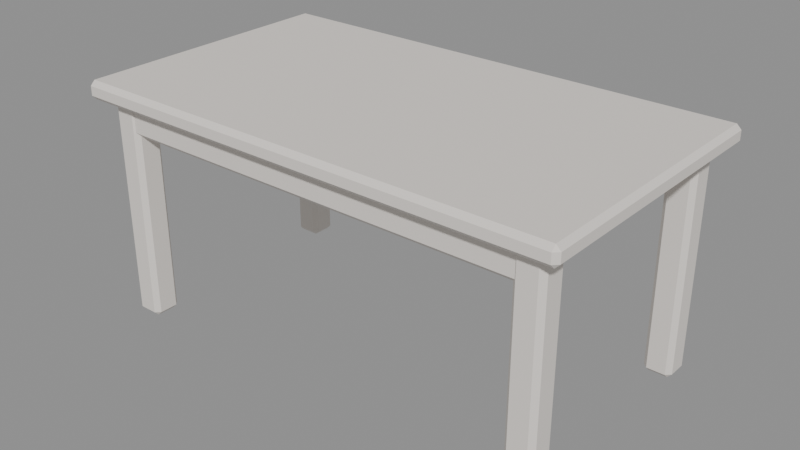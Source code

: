# Source: MOV_Mesa_Jantar_v01.blend  (saved by Blender 4.2.66; exported with 4.5.12 LTS)
import bpy
from mathutils import Matrix  # noqa: F401  (used for matrix-valued properties, if any)

bpy.ops.wm.read_factory_settings(use_empty=True)
scene = bpy.context.scene
scene.name = 'Scene'

# ---- materials (node trees are filled in below, after node groups)
mat_polyroom_pbr = bpy.data.materials.new('Polyroom_PBR')

# ---- material node trees
mat_polyroom_pbr.use_nodes = True; mat_polyroom_pbr.node_tree.nodes.clear()
_N = mat_polyroom_pbr.node_tree.nodes; _L = mat_polyroom_pbr.node_tree.links
n0 = _N.new('ShaderNodeBsdfPrincipled'); n0.name = 'Principled BSDF'; n0.location = (10, 300)
n0.inputs[2].default_value = 0.8
n1 = _N.new('ShaderNodeOutputMaterial'); n1.name = 'Material Output'; n1.location = (300, 300)
n2 = _N.new('ShaderNodeAttribute'); n2.name = 'Attribute'; n2.location = (0, 0)
n2.attribute_name = 'Color'
_L.new(n0.outputs[0], n1.inputs[0])
_L.new(n2.outputs[0], n0.inputs[0])
n1.is_active_output = True

# ---- meshes
me_mov_mesa_jantar_v01 = bpy.data.meshes.new('MOV_Mesa_Jantar_v01')
me_mov_mesa_jantar_v01.from_pydata([(-0.785, -0.435, 0.71), (-0.785, -0.45, 0.725), (-0.8, -0.435, 0.725), (-0.785, -0.45, 0.755), (-0.785, -0.435, 0.77), (-0.8, -0.435, 0.755), (-0.785, 0.435, 0.71), (-0.8, 0.435, 0.725), (-0.785, 0.45, 0.725), (-0.785, 0.435, 0.77), (-0.785, 0.45, 0.755), (-0.8, 0.435, 0.755), (0.785, -0.435, 0.71), (0.8, -0.435, 0.725), (0.785, -0.45, 0.725), (0.785, -0.435, 0.77), (0.785, -0.45, 0.755), (0.8, -0.435, 0.755), (0.785, 0.435, 0.71), (0.785, 0.45, 0.725), (0.8, 0.435, 0.725), (0.785, 0.435, 0.77), (0.8, 0.435, 0.755), (0.785, 0.45, 0.755), (-0.685, -0.385, 0.61), (-0.685, -0.4, 0.625), (-0.7, -0.385, 0.625), (-0.685, -0.4, 0.695), (-0.685, -0.385, 0.71), (-0.7, -0.385, 0.695), (-0.685, -0.335, 0.61), (-0.7, -0.335, 0.625), (-0.685, -0.32, 0.625), (-0.685, -0.335, 0.71), (-0.685, -0.32, 0.695), (-0.7, -0.335, 0.695), (0.685, -0.385, 0.61), (0.7, -0.385, 0.625), (0.685, -0.4, 0.625), (0.685, -0.385, 0.71), (0.685, -0.4, 0.695), (0.7, -0.385, 0.695), (0.685, -0.335, 0.61), (0.685, -0.32, 0.625), (0.7, -0.335, 0.625), (0.685, -0.335, 0.71), (0.7, -0.335, 0.695), (0.685, -0.32, 0.695), (-0.685, 0.335, 0.61), (-0.685, 0.32, 0.625), (-0.7, 0.335, 0.625), (-0.685, 0.32, 0.695), (-0.685, 0.335, 0.71), (-0.7, 0.335, 0.695), (-0.685, 0.385, 0.61), (-0.7, 0.385, 0.625), (-0.685, 0.4, 0.625), (-0.685, 0.385, 0.71), (-0.685, 0.4, 0.695), (-0.7, 0.385, 0.695), (0.685, 0.335, 0.61), (0.7, 0.335, 0.625), (0.685, 0.32, 0.625), (0.685, 0.335, 0.71), (0.685, 0.32, 0.695), (0.7, 0.335, 0.695), (0.685, 0.385, 0.61), (0.685, 0.4, 0.625), (0.7, 0.385, 0.625), (0.685, 0.385, 0.71), (0.7, 0.385, 0.695), (0.685, 0.4, 0.695), (-0.73, -0.39, 0.0), (-0.73, -0.405, 0.015), (-0.745, -0.39, 0.015), (-0.73, -0.405, 0.695), (-0.73, -0.39, 0.71), (-0.745, -0.39, 0.695), (-0.73, -0.33, 0.0), (-0.745, -0.33, 0.015), (-0.73, -0.315, 0.015), (-0.73, -0.33, 0.71), (-0.73, -0.315, 0.695), (-0.745, -0.33, 0.695), (-0.67, -0.39, 0.0), (-0.655, -0.39, 0.015), (-0.67, -0.405, 0.015), (-0.67, -0.39, 0.71), (-0.67, -0.405, 0.695), (-0.655, -0.39, 0.695), (-0.67, -0.33, 0.0), (-0.67, -0.315, 0.015), (-0.655, -0.33, 0.015), (-0.67, -0.33, 0.71), (-0.655, -0.33, 0.695), (-0.67, -0.315, 0.695), (-0.73, 0.33, 0.0), (-0.73, 0.315, 0.015), (-0.745, 0.33, 0.015), (-0.73, 0.315, 0.695), (-0.73, 0.33, 0.71), (-0.745, 0.33, 0.695), (-0.73, 0.39, 0.0), (-0.745, 0.39, 0.015), (-0.73, 0.405, 0.015), (-0.73, 0.39, 0.71), (-0.73, 0.405, 0.695), (-0.745, 0.39, 0.695), (-0.67, 0.33, 0.0), (-0.655, 0.33, 0.015), (-0.67, 0.315, 0.015), (-0.67, 0.33, 0.71), (-0.67, 0.315, 0.695), (-0.655, 0.33, 0.695), (-0.67, 0.39, 0.0), (-0.67, 0.405, 0.015), (-0.655, 0.39, 0.015), (-0.67, 0.39, 0.71), (-0.655, 0.39, 0.695), (-0.67, 0.405, 0.695), (0.67, -0.39, 0.0), (0.67, -0.405, 0.015), (0.655, -0.39, 0.015), (0.67, -0.405, 0.695), (0.67, -0.39, 0.71), (0.655, -0.39, 0.695), (0.67, -0.33, 0.0), (0.655, -0.33, 0.015), (0.67, -0.315, 0.015), (0.67, -0.33, 0.71), (0.67, -0.315, 0.695), (0.655, -0.33, 0.695), (0.73, -0.39, 0.0), (0.745, -0.39, 0.015), (0.73, -0.405, 0.015), (0.73, -0.39, 0.71), (0.73, -0.405, 0.695), (0.745, -0.39, 0.695), (0.73, -0.33, 0.0), (0.73, -0.315, 0.015), (0.745, -0.33, 0.015), (0.73, -0.33, 0.71), (0.745, -0.33, 0.695), (0.73, -0.315, 0.695), (0.67, 0.33, 0.0), (0.67, 0.315, 0.015), (0.655, 0.33, 0.015), (0.67, 0.315, 0.695), (0.67, 0.33, 0.71), (0.655, 0.33, 0.695), (0.67, 0.39, 0.0), (0.655, 0.39, 0.015), (0.67, 0.405, 0.015), (0.67, 0.39, 0.71), (0.67, 0.405, 0.695), (0.655, 0.39, 0.695), (0.73, 0.33, 0.0), (0.745, 0.33, 0.015), (0.73, 0.315, 0.015), (0.73, 0.33, 0.71), (0.73, 0.315, 0.695), (0.745, 0.33, 0.695), (0.73, 0.39, 0.0), (0.73, 0.405, 0.015), (0.745, 0.39, 0.015), (0.73, 0.39, 0.71), (0.745, 0.39, 0.695), (0.73, 0.405, 0.695)], [], [(14, 16, 3, 1), (20, 22, 17, 13), (30, 42, 36, 24), (21, 9, 4, 15), (2, 5, 11, 7), (8, 10, 23, 19), (38, 40, 27, 25), (44, 46, 41, 37), (54, 66, 60, 48), (45, 33, 28, 39), (26, 29, 35, 31), (32, 34, 47, 43), (62, 64, 51, 49), (68, 70, 65, 61), (78, 90, 84, 72), (69, 57, 52, 63), (50, 53, 59, 55), (56, 58, 71, 67), (86, 88, 75, 73), (92, 94, 89, 85), (102, 114, 108, 96), (93, 81, 76, 87), (74, 77, 83, 79), (80, 82, 95, 91), (110, 112, 99, 97), (116, 118, 113, 109), (126, 138, 132, 120), (117, 105, 100, 111), (98, 101, 107, 103), (104, 106, 119, 115), (134, 136, 123, 121), (140, 142, 137, 133), (150, 162, 156, 144), (141, 129, 124, 135), (122, 125, 131, 127), (128, 130, 143, 139), (158, 160, 147, 145), (164, 166, 161, 157), (165, 153, 148, 159), (146, 149, 155, 151), (152, 154, 167, 163), (0, 1, 2), (3, 4, 5), (6, 7, 8), (9, 10, 11), (12, 13, 14), (15, 16, 17), (18, 19, 20), (21, 22, 23), (24, 25, 26), (27, 28, 29), (30, 31, 32), (33, 34, 35), (36, 37, 38), (39, 40, 41), (42, 43, 44), (45, 46, 47), (48, 49, 50), (51, 52, 53), (54, 55, 56), (57, 58, 59), (60, 61, 62), (63, 64, 65), (66, 67, 68), (69, 70, 71), (72, 73, 74), (75, 76, 77), (78, 79, 80), (81, 82, 83), (84, 85, 86), (87, 88, 89), (90, 91, 92), (93, 94, 95), (96, 97, 98), (99, 100, 101), (102, 103, 104), (105, 106, 107), (108, 109, 110), (111, 112, 113), (114, 115, 116), (117, 118, 119), (120, 121, 122), (123, 124, 125), (126, 127, 128), (129, 130, 131), (132, 133, 134), (135, 136, 137), (138, 139, 140), (141, 142, 143), (144, 145, 146), (147, 148, 149), (150, 151, 152), (153, 154, 155), (156, 157, 158), (159, 160, 161), (162, 163, 164), (165, 166, 167), (6, 0, 2, 7), (1, 3, 5, 2), (4, 9, 11, 5), (10, 8, 7, 11), (18, 6, 8, 19), (9, 21, 23, 10), (22, 20, 19, 23), (12, 18, 20, 13), (21, 15, 17, 22), (16, 14, 13, 17), (0, 12, 14, 1), (15, 4, 3, 16), (30, 24, 26, 31), (25, 27, 29, 26), (28, 33, 35, 29), (34, 32, 31, 35), (42, 30, 32, 43), (33, 45, 47, 34), (46, 44, 43, 47), (36, 42, 44, 37), (45, 39, 41, 46), (40, 38, 37, 41), (24, 36, 38, 25), (39, 28, 27, 40), (54, 48, 50, 55), (49, 51, 53, 50), (52, 57, 59, 53), (58, 56, 55, 59), (66, 54, 56, 67), (57, 69, 71, 58), (70, 68, 67, 71), (60, 66, 68, 61), (69, 63, 65, 70), (64, 62, 61, 65), (48, 60, 62, 49), (63, 52, 51, 64), (78, 72, 74, 79), (73, 75, 77, 74), (76, 81, 83, 77), (82, 80, 79, 83), (90, 78, 80, 91), (81, 93, 95, 82), (94, 92, 91, 95), (84, 90, 92, 85), (93, 87, 89, 94), (88, 86, 85, 89), (72, 84, 86, 73), (87, 76, 75, 88), (102, 96, 98, 103), (97, 99, 101, 98), (100, 105, 107, 101), (106, 104, 103, 107), (114, 102, 104, 115), (105, 117, 119, 106), (118, 116, 115, 119), (108, 114, 116, 109), (117, 111, 113, 118), (112, 110, 109, 113), (96, 108, 110, 97), (111, 100, 99, 112), (126, 120, 122, 127), (121, 123, 125, 122), (124, 129, 131, 125), (130, 128, 127, 131), (138, 126, 128, 139), (129, 141, 143, 130), (142, 140, 139, 143), (132, 138, 140, 133), (141, 135, 137, 142), (136, 134, 133, 137), (120, 132, 134, 121), (135, 124, 123, 136), (150, 144, 146, 151), (145, 147, 149, 146), (148, 153, 155, 149), (154, 152, 151, 155), (162, 150, 152, 163), (153, 165, 167, 154), (166, 164, 163, 167), (156, 162, 164, 157), (165, 159, 161, 166), (160, 158, 157, 161), (144, 156, 158, 145), (159, 148, 147, 160), (6, 18, 12, 0)])
_uv = me_mov_mesa_jantar_v01.uv_layers.new(name='UVMap')
_uv.uv.foreach_set('vector', [0.004004, 0.7157, 0.004004, 0.7157, 0.004004, 0.01074, 0.004004, 0.01074, 0.4014, 0.7225, 0.4014, 0.7225, 0.01074, 0.7225, 0.01074, 0.7225, 0.8575, 0.01074, 0.8575, 0.6259, 0.835, 0.6259, 0.835, 0.01074, 0.8135, 0.01074, 0.8135, 0.7157, 0.4229, 0.7157, 0.4229, 0.01074, 0.01074, 0.004004, 0.01074, 0.004004, 0.4014, 0.004004, 0.4014, 0.004004, 0.4081, 0.01074, 0.4081, 0.01074, 0.4081, 0.7157, 0.4081, 0.7157, 0.8283, 0.6259, 0.8283, 0.6259, 0.8283, 0.01074, 0.8283, 0.01074, 0.8575, 0.6327, 0.8575, 0.6327, 0.835, 0.6327, 0.835, 0.6327, 0.9453, 0.01074, 0.9453, 0.6259, 0.9229, 0.6259, 0.9229, 0.01074, 0.9014, 0.01074, 0.9014, 0.6259, 0.8789, 0.6259, 0.8789, 0.01074, 0.835, 0.004004, 0.835, 0.004004, 0.8575, 0.004004, 0.8575, 0.004004, 0.8642, 0.01074, 0.8642, 0.01074, 0.8642, 0.6259, 0.8642, 0.6259, 0.9161, 0.6259, 0.9161, 0.6259, 0.9161, 0.01074, 0.9161, 0.01074, 0.9453, 0.6327, 0.9453, 0.6327, 0.9229, 0.6327, 0.9229, 0.6327, 0.03768, 0.7641, 0.01074, 0.7641, 0.01074, 0.7372, 0.03768, 0.7372, 0.9893, 0.01074, 0.9893, 0.6259, 0.9668, 0.6259, 0.9668, 0.01074, 0.9229, 0.004004, 0.9229, 0.004004, 0.9453, 0.004004, 0.9453, 0.004004, 0.9521, 0.01074, 0.9521, 0.01074, 0.9521, 0.6259, 0.9521, 0.6259, 0.01074, 0.7305, 0.01074, 0.7305, 0.03768, 0.7305, 0.03768, 0.7305, 0.004004, 0.7641, 0.004004, 0.7641, 0.004004, 0.7372, 0.004004, 0.7372, 0.1345, 0.7641, 0.1076, 0.7641, 0.1076, 0.7372, 0.1345, 0.7372, 0.0861, 0.7641, 0.05916, 0.7641, 0.05916, 0.7372, 0.0861, 0.7372, 0.04442, 0.7372, 0.04442, 0.7372, 0.04442, 0.7641, 0.04442, 0.7641, 0.03768, 0.7709, 0.03768, 0.7709, 0.01074, 0.7709, 0.01074, 0.7709, 0.1076, 0.7305, 0.1076, 0.7305, 0.1345, 0.7305, 0.1345, 0.7305, 0.1008, 0.7641, 0.1008, 0.7641, 0.1008, 0.7372, 0.1008, 0.7372, 0.2314, 0.7641, 0.2044, 0.7641, 0.2044, 0.7372, 0.2314, 0.7372, 0.1829, 0.7641, 0.156, 0.7641, 0.156, 0.7372, 0.1829, 0.7372, 0.1413, 0.7372, 0.1413, 0.7372, 0.1413, 0.7641, 0.1413, 0.7641, 0.1345, 0.7709, 0.1345, 0.7709, 0.1076, 0.7709, 0.1076, 0.7709, 0.2044, 0.7305, 0.2044, 0.7305, 0.2314, 0.7305, 0.2314, 0.7305, 0.1977, 0.7641, 0.1977, 0.7641, 0.1977, 0.7372, 0.1977, 0.7372, 0.3282, 0.7641, 0.3013, 0.7641, 0.3013, 0.7372, 0.3282, 0.7372, 0.2798, 0.7641, 0.2528, 0.7641, 0.2528, 0.7372, 0.2798, 0.7372, 0.2381, 0.7372, 0.2381, 0.7372, 0.2381, 0.7641, 0.2381, 0.7641, 0.2314, 0.7709, 0.2314, 0.7709, 0.2044, 0.7709, 0.2044, 0.7709, 0.3013, 0.7305, 0.3013, 0.7305, 0.3282, 0.7305, 0.3282, 0.7305, 0.2945, 0.7641, 0.2945, 0.7641, 0.2945, 0.7372, 0.2945, 0.7372, 0.3766, 0.7641, 0.3497, 0.7641, 0.3497, 0.7372, 0.3766, 0.7372, 0.3349, 0.7372, 0.3349, 0.7372, 0.3349, 0.7641, 0.3349, 0.7641, 0.3282, 0.7709, 0.3282, 0.7709, 0.3013, 0.7709, 0.3013, 0.7709, 0.01074, 0.01074, 0.004004, 0.01074, 0.01074, 0.004004, 0.4161, 0.7157, 0.4229, 0.7157, 0.4229, 0.7225, 0.4014, 0.01074, 0.4014, 0.004004, 0.4081, 0.01074, 0.8135, 0.7157, 0.8203, 0.7157, 0.8135, 0.7225, 0.01074, 0.7157, 0.01074, 0.7225, 0.004004, 0.7157, 0.4229, 0.01074, 0.4161, 0.01074, 0.4229, 0.004004, 0.4014, 0.7157, 0.4081, 0.7157, 0.4014, 0.7225, 0.8135, 0.01074, 0.8135, 0.004004, 0.8203, 0.01074, 0.835, 0.01074, 0.8283, 0.01074, 0.835, 0.004004, 0.8283, 0.004004, 0.835, 0.004004, 0.835, 0.004004, 0.8575, 0.01074, 0.8575, 0.004004, 0.8642, 0.01074, 0.8575, 0.004004, 0.8642, 0.004004, 0.8575, 0.004004, 0.835, 0.6259, 0.835, 0.6327, 0.8283, 0.6259, 0.8283, 0.6259, 0.8283, 0.6259, 0.8283, 0.6327, 0.8575, 0.6259, 0.8642, 0.6259, 0.8575, 0.6327, 0.8642, 0.6259, 0.8642, 0.6327, 0.8642, 0.6259, 0.9229, 0.01074, 0.9161, 0.01074, 0.9229, 0.004004, 0.9161, 0.004004, 0.9229, 0.004004, 0.9229, 0.004004, 0.9453, 0.01074, 0.9453, 0.004004, 0.9521, 0.01074, 0.9453, 0.004004, 0.9521, 0.004004, 0.9453, 0.004004, 0.9229, 0.6259, 0.9229, 0.6327, 0.9161, 0.6259, 0.9161, 0.6259, 0.9161, 0.6259, 0.9161, 0.6327, 0.9453, 0.6259, 0.9521, 0.6259, 0.9453, 0.6327, 0.9521, 0.6259, 0.9521, 0.6327, 0.9521, 0.6259, 0.03768, 0.7372, 0.03768, 0.7305, 0.04442, 0.7372, 0.04442, 0.7305, 0.04442, 0.7372, 0.04442, 0.7372, 0.03768, 0.7641, 0.04442, 0.7641, 0.03768, 0.7709, 0.04442, 0.7641, 0.04442, 0.7709, 0.04442, 0.7641, 0.01074, 0.7372, 0.004004, 0.7372, 0.01074, 0.7305, 0.01074, 0.7305, 0.01074, 0.7305, 0.004004, 0.7305, 0.01074, 0.7641, 0.01074, 0.7709, 0.004004, 0.7641, 0.01074, 0.7709, 0.004004, 0.7709, 0.01074, 0.7709, 0.1345, 0.7372, 0.1345, 0.7305, 0.1413, 0.7372, 0.1413, 0.7305, 0.1413, 0.7372, 0.1413, 0.7372, 0.1345, 0.7641, 0.1413, 0.7641, 0.1345, 0.7709, 0.1413, 0.7641, 0.1413, 0.7709, 0.1413, 0.7641, 0.1076, 0.7372, 0.1008, 0.7372, 0.1076, 0.7305, 0.1076, 0.7305, 0.1076, 0.7305, 0.1008, 0.7305, 0.1076, 0.7641, 0.1076, 0.7709, 0.1008, 0.7641, 0.1076, 0.7709, 0.1008, 0.7709, 0.1076, 0.7709, 0.2314, 0.7372, 0.2314, 0.7305, 0.2381, 0.7372, 0.2381, 0.7305, 0.2381, 0.7372, 0.2381, 0.7372, 0.2314, 0.7641, 0.2381, 0.7641, 0.2314, 0.7709, 0.2381, 0.7641, 0.2381, 0.7709, 0.2381, 0.7641, 0.2044, 0.7372, 0.1977, 0.7372, 0.2044, 0.7305, 0.2044, 0.7305, 0.2044, 0.7305, 0.1977, 0.7305, 0.2044, 0.7641, 0.2044, 0.7709, 0.1977, 0.7641, 0.2044, 0.7709, 0.1977, 0.7709, 0.2044, 0.7709, 0.3282, 0.7372, 0.3282, 0.7305, 0.3349, 0.7372, 0.3349, 0.7305, 0.3349, 0.7372, 0.3349, 0.7372, 0.3282, 0.7641, 0.3349, 0.7641, 0.3282, 0.7709, 0.3349, 0.7641, 0.3349, 0.7709, 0.3349, 0.7641, 0.3013, 0.7372, 0.2945, 0.7372, 0.3013, 0.7305, 0.3013, 0.7305, 0.3013, 0.7305, 0.2945, 0.7305, 0.3013, 0.7641, 0.3013, 0.7709, 0.2945, 0.7641, 0.3013, 0.7709, 0.2945, 0.7709, 0.3013, 0.7709, 0.4014, 0.01074, 0.01074, 0.01074, 0.01074, 0.004004, 0.4014, 0.004004, 0.004004, 0.01074, 0.004004, 0.01074, 0.01074, 0.004004, 0.01074, 0.004004, 0.4229, 0.7157, 0.8135, 0.7157, 0.8135, 0.7225, 0.4229, 0.7225, 0.4081, 0.01074, 0.4081, 0.01074, 0.4014, 0.004004, 0.4014, 0.004004, 0.4014, 0.7157, 0.4014, 0.01074, 0.4081, 0.01074, 0.4081, 0.7157, 0.8135, 0.7157, 0.8135, 0.01074, 0.8203, 0.01074, 0.8203, 0.7157, 0.4014, 0.7225, 0.4014, 0.7225, 0.4081, 0.7157, 0.4081, 0.7157, 0.01074, 0.7157, 0.4014, 0.7157, 0.4014, 0.7225, 0.01074, 0.7225, 0.8135, 0.01074, 0.4229, 0.01074, 0.4229, 0.004004, 0.8135, 0.004004, 0.004004, 0.7157, 0.004004, 0.7157, 0.01074, 0.7225, 0.01074, 0.7225, 0.01074, 0.01074, 0.01074, 0.7157, 0.004004, 0.7157, 0.004004, 0.01074, 0.4229, 0.01074, 0.4229, 0.7157, 0.4161, 0.7157, 0.4161, 0.01074, 0.8575, 0.01074, 0.835, 0.01074, 0.835, 0.004004, 0.8575, 0.004004, 0.8283, 0.01074, 0.8283, 0.01074, 0.835, 0.004004, 0.835, 0.004004, 0.835, 0.004004, 0.8575, 0.004004, 0.8575, 0.004004, 0.835, 0.004004, 0.8642, 0.01074, 0.8642, 0.01074, 0.8575, 0.004004, 0.8575, 0.004004, 0.8575, 0.6259, 0.8575, 0.01074, 0.8642, 0.01074, 0.8642, 0.6259, 0.8642, 0.01074, 0.8642, 0.6259, 0.8642, 0.6259, 0.8642, 0.01074, 0.8575, 0.6327, 0.8575, 0.6327, 0.8642, 0.6259, 0.8642, 0.6259, 0.835, 0.6259, 0.8575, 0.6259, 0.8575, 0.6327, 0.835, 0.6327, 0.8575, 0.6327, 0.835, 0.6327, 0.835, 0.6327, 0.8575, 0.6327, 0.8283, 0.6259, 0.8283, 0.6259, 0.835, 0.6327, 0.835, 0.6327, 0.835, 0.01074, 0.835, 0.6259, 0.8283, 0.6259, 0.8283, 0.01074, 0.8283, 0.6259, 0.8283, 0.01074, 0.8283, 0.01074, 0.8283, 0.6259, 0.9453, 0.01074, 0.9229, 0.01074, 0.9229, 0.004004, 0.9453, 0.004004, 0.9161, 0.01074, 0.9161, 0.01074, 0.9229, 0.004004, 0.9229, 0.004004, 0.9229, 0.004004, 0.9453, 0.004004, 0.9453, 0.004004, 0.9229, 0.004004, 0.9521, 0.01074, 0.9521, 0.01074, 0.9453, 0.004004, 0.9453, 0.004004, 0.9453, 0.6259, 0.9453, 0.01074, 0.9521, 0.01074, 0.9521, 0.6259, 0.9521, 0.01074, 0.9521, 0.6259, 0.9521, 0.6259, 0.9521, 0.01074, 0.9453, 0.6327, 0.9453, 0.6327, 0.9521, 0.6259, 0.9521, 0.6259, 0.9229, 0.6259, 0.9453, 0.6259, 0.9453, 0.6327, 0.9229, 0.6327, 0.9453, 0.6327, 0.9229, 0.6327, 0.9229, 0.6327, 0.9453, 0.6327, 0.9161, 0.6259, 0.9161, 0.6259, 0.9229, 0.6327, 0.9229, 0.6327, 0.9229, 0.01074, 0.9229, 0.6259, 0.9161, 0.6259, 0.9161, 0.01074, 0.9161, 0.6259, 0.9161, 0.01074, 0.9161, 0.01074, 0.9161, 0.6259, 0.03768, 0.7641, 0.03768, 0.7372, 0.04442, 0.7372, 0.04442, 0.7641, 0.03768, 0.7305, 0.03768, 0.7305, 0.04442, 0.7372, 0.04442, 0.7372, 0.04442, 0.7372, 0.04442, 0.7641, 0.04442, 0.7641, 0.04442, 0.7372, 0.03768, 0.7709, 0.03768, 0.7709, 0.04442, 0.7641, 0.04442, 0.7641, 0.01074, 0.7641, 0.03768, 0.7641, 0.03768, 0.7709, 0.01074, 0.7709, 0.03768, 0.7709, 0.01074, 0.7709, 0.01074, 0.7709, 0.03768, 0.7709, 0.004004, 0.7641, 0.004004, 0.7641, 0.01074, 0.7709, 0.01074, 0.7709, 0.01074, 0.7372, 0.01074, 0.7641, 0.004004, 0.7641, 0.004004, 0.7372, 0.004004, 0.7641, 0.004004, 0.7372, 0.004004, 0.7372, 0.004004, 0.7641, 0.01074, 0.7305, 0.01074, 0.7305, 0.004004, 0.7372, 0.004004, 0.7372, 0.03768, 0.7372, 0.01074, 0.7372, 0.01074, 0.7305, 0.03768, 0.7305, 0.01074, 0.7305, 0.03768, 0.7305, 0.03768, 0.7305, 0.01074, 0.7305, 0.1345, 0.7641, 0.1345, 0.7372, 0.1413, 0.7372, 0.1413, 0.7641, 0.1345, 0.7305, 0.1345, 0.7305, 0.1413, 0.7372, 0.1413, 0.7372, 0.1413, 0.7372, 0.1413, 0.7641, 0.1413, 0.7641, 0.1413, 0.7372, 0.1345, 0.7709, 0.1345, 0.7709, 0.1413, 0.7641, 0.1413, 0.7641, 0.1076, 0.7641, 0.1345, 0.7641, 0.1345, 0.7709, 0.1076, 0.7709, 0.1345, 0.7709, 0.1076, 0.7709, 0.1076, 0.7709, 0.1345, 0.7709, 0.1008, 0.7641, 0.1008, 0.7641, 0.1076, 0.7709, 0.1076, 0.7709, 0.1076, 0.7372, 0.1076, 0.7641, 0.1008, 0.7641, 0.1008, 0.7372, 0.1008, 0.7641, 0.1008, 0.7372, 0.1008, 0.7372, 0.1008, 0.7641, 0.1076, 0.7305, 0.1076, 0.7305, 0.1008, 0.7372, 0.1008, 0.7372, 0.1345, 0.7372, 0.1076, 0.7372, 0.1076, 0.7305, 0.1345, 0.7305, 0.1076, 0.7305, 0.1345, 0.7305, 0.1345, 0.7305, 0.1076, 0.7305, 0.2314, 0.7641, 0.2314, 0.7372, 0.2381, 0.7372, 0.2381, 0.7641, 0.2314, 0.7305, 0.2314, 0.7305, 0.2381, 0.7372, 0.2381, 0.7372, 0.2381, 0.7372, 0.2381, 0.7641, 0.2381, 0.7641, 0.2381, 0.7372, 0.2314, 0.7709, 0.2314, 0.7709, 0.2381, 0.7641, 0.2381, 0.7641, 0.2044, 0.7641, 0.2314, 0.7641, 0.2314, 0.7709, 0.2044, 0.7709, 0.2314, 0.7709, 0.2044, 0.7709, 0.2044, 0.7709, 0.2314, 0.7709, 0.1977, 0.7641, 0.1977, 0.7641, 0.2044, 0.7709, 0.2044, 0.7709, 0.2044, 0.7372, 0.2044, 0.7641, 0.1977, 0.7641, 0.1977, 0.7372, 0.1977, 0.7641, 0.1977, 0.7372, 0.1977, 0.7372, 0.1977, 0.7641, 0.2044, 0.7305, 0.2044, 0.7305, 0.1977, 0.7372, 0.1977, 0.7372, 0.2314, 0.7372, 0.2044, 0.7372, 0.2044, 0.7305, 0.2314, 0.7305, 0.2044, 0.7305, 0.2314, 0.7305, 0.2314, 0.7305, 0.2044, 0.7305, 0.3282, 0.7641, 0.3282, 0.7372, 0.3349, 0.7372, 0.3349, 0.7641, 0.3282, 0.7305, 0.3282, 0.7305, 0.3349, 0.7372, 0.3349, 0.7372, 0.3349, 0.7372, 0.3349, 0.7641, 0.3349, 0.7641, 0.3349, 0.7372, 0.3282, 0.7709, 0.3282, 0.7709, 0.3349, 0.7641, 0.3349, 0.7641, 0.3013, 0.7641, 0.3282, 0.7641, 0.3282, 0.7709, 0.3013, 0.7709, 0.3282, 0.7709, 0.3013, 0.7709, 0.3013, 0.7709, 0.3282, 0.7709, 0.2945, 0.7641, 0.2945, 0.7641, 0.3013, 0.7709, 0.3013, 0.7709, 0.3013, 0.7372, 0.3013, 0.7641, 0.2945, 0.7641, 0.2945, 0.7372, 0.2945, 0.7641, 0.2945, 0.7372, 0.2945, 0.7372, 0.2945, 0.7641, 0.3013, 0.7305, 0.3013, 0.7305, 0.2945, 0.7372, 0.2945, 0.7372, 0.3282, 0.7372, 0.3013, 0.7372, 0.3013, 0.7305, 0.3282, 0.7305, 0.3013, 0.7305, 0.3282, 0.7305, 0.3282, 0.7305, 0.3013, 0.7305, 0.4014, 0.01074, 0.4014, 0.7157, 0.01074, 0.7157, 0.01074, 0.01074])
_ca = me_mov_mesa_jantar_v01.color_attributes.new('Color', 'FLOAT_COLOR', 'POINT')
_ca.data.foreach_set('color', [0.8, 0.75, 0.7, 1.0, 0.8, 0.75, 0.7, 1.0, 0.8, 0.75, 0.7, 1.0, 0.8, 0.75, 0.7, 1.0, 0.8, 0.75, 0.7, 1.0, 0.8, 0.75, 0.7, 1.0, 0.8, 0.75, 0.7, 1.0, 0.8, 0.75, 0.7, 1.0, 0.8, 0.75, 0.7, 1.0, 0.8, 0.75, 0.7, 1.0, 0.8, 0.75, 0.7, 1.0, 0.8, 0.75, 0.7, 1.0, 0.8, 0.75, 0.7, 1.0, 0.8, 0.75, 0.7, 1.0, 0.8, 0.75, 0.7, 1.0, 0.8, 0.75, 0.7, 1.0, 0.8, 0.75, 0.7, 1.0, 0.8, 0.75, 0.7, 1.0, 0.8, 0.75, 0.7, 1.0, 0.8, 0.75, 0.7, 1.0, 0.8, 0.75, 0.7, 1.0, 0.8, 0.75, 0.7, 1.0, 0.8, 0.75, 0.7, 1.0, 0.8, 0.75, 0.7, 1.0, 0.8, 0.75, 0.7, 1.0, 0.8, 0.75, 0.7, 1.0, 0.8, 0.75, 0.7, 1.0, 0.8, 0.75, 0.7, 1.0, 0.8, 0.75, 0.7, 1.0, 0.8, 0.75, 0.7, 1.0, 0.8, 0.75, 0.7, 1.0, 0.8, 0.75, 0.7, 1.0, 0.8, 0.75, 0.7, 1.0, 0.8, 0.75, 0.7, 1.0, 0.8, 0.75, 0.7, 1.0, 0.8, 0.75, 0.7, 1.0, 0.8, 0.75, 0.7, 1.0, 0.8, 0.75, 0.7, 1.0, 0.8, 0.75, 0.7, 1.0, 0.8, 0.75, 0.7, 1.0, 0.8, 0.75, 0.7, 1.0, 0.8, 0.75, 0.7, 1.0, 0.8, 0.75, 0.7, 1.0, 0.8, 0.75, 0.7, 1.0, 0.8, 0.75, 0.7, 1.0, 0.8, 0.75, 0.7, 1.0, 0.8, 0.75, 0.7, 1.0, 0.8, 0.75, 0.7, 1.0, 0.8, 0.75, 0.7, 1.0, 0.8, 0.75, 0.7, 1.0, 0.8, 0.75, 0.7, 1.0, 0.8, 0.75, 0.7, 1.0, 0.8, 0.75, 0.7, 1.0, 0.8, 0.75, 0.7, 1.0, 0.8, 0.75, 0.7, 1.0, 0.8, 0.75, 0.7, 1.0, 0.8, 0.75, 0.7, 1.0, 0.8, 0.75, 0.7, 1.0, 0.8, 0.75, 0.7, 1.0, 0.8, 0.75, 0.7, 1.0, 0.8, 0.75, 0.7, 1.0, 0.8, 0.75, 0.7, 1.0, 0.8, 0.75, 0.7, 1.0, 0.8, 0.75, 0.7, 1.0, 0.8, 0.75, 0.7, 1.0, 0.8, 0.75, 0.7, 1.0, 0.8, 0.75, 0.7, 1.0, 0.8, 0.75, 0.7, 1.0, 0.8, 0.75, 0.7, 1.0, 0.8, 0.75, 0.7, 1.0, 0.8, 0.75, 0.7, 1.0, 0.8, 0.75, 0.7, 1.0, 0.8, 0.75, 0.7, 1.0, 0.8, 0.75, 0.7, 1.0, 0.8, 0.75, 0.7, 1.0, 0.8, 0.75, 0.7, 1.0, 0.8, 0.75, 0.7, 1.0, 0.8, 0.75, 0.7, 1.0, 0.8, 0.75, 0.7, 1.0, 0.8, 0.75, 0.7, 1.0, 0.8, 0.75, 0.7, 1.0, 0.8, 0.75, 0.7, 1.0, 0.8, 0.75, 0.7, 1.0, 0.8, 0.75, 0.7, 1.0, 0.8, 0.75, 0.7, 1.0, 0.8, 0.75, 0.7, 1.0, 0.8, 0.75, 0.7, 1.0, 0.8, 0.75, 0.7, 1.0, 0.8, 0.75, 0.7, 1.0, 0.8, 0.75, 0.7, 1.0, 0.8, 0.75, 0.7, 1.0, 0.8, 0.75, 0.7, 1.0, 0.8, 0.75, 0.7, 1.0, 0.8, 0.75, 0.7, 1.0, 0.8, 0.75, 0.7, 1.0, 0.8, 0.75, 0.7, 1.0, 0.8, 0.75, 0.7, 1.0, 0.8, 0.75, 0.7, 1.0, 0.8, 0.75, 0.7, 1.0, 0.8, 0.75, 0.7, 1.0, 0.8, 0.75, 0.7, 1.0, 0.8, 0.75, 0.7, 1.0, 0.8, 0.75, 0.7, 1.0, 0.8, 0.75, 0.7, 1.0, 0.8, 0.75, 0.7, 1.0, 0.8, 0.75, 0.7, 1.0, 0.8, 0.75, 0.7, 1.0, 0.8, 0.75, 0.7, 1.0, 0.8, 0.75, 0.7, 1.0, 0.8, 0.75, 0.7, 1.0, 0.8, 0.75, 0.7, 1.0, 0.8, 0.75, 0.7, 1.0, 0.8, 0.75, 0.7, 1.0, 0.8, 0.75, 0.7, 1.0, 0.8, 0.75, 0.7, 1.0, 0.8, 0.75, 0.7, 1.0, 0.8, 0.75, 0.7, 1.0, 0.8, 0.75, 0.7, 1.0, 0.8, 0.75, 0.7, 1.0, 0.8, 0.75, 0.7, 1.0, 0.8, 0.75, 0.7, 1.0, 0.8, 0.75, 0.7, 1.0, 0.8, 0.75, 0.7, 1.0, 0.8, 0.75, 0.7, 1.0, 0.8, 0.75, 0.7, 1.0, 0.8, 0.75, 0.7, 1.0, 0.8, 0.75, 0.7, 1.0, 0.8, 0.75, 0.7, 1.0, 0.8, 0.75, 0.7, 1.0, 0.8, 0.75, 0.7, 1.0, 0.8, 0.75, 0.7, 1.0, 0.8, 0.75, 0.7, 1.0, 0.8, 0.75, 0.7, 1.0, 0.8, 0.75, 0.7, 1.0, 0.8, 0.75, 0.7, 1.0, 0.8, 0.75, 0.7, 1.0, 0.8, 0.75, 0.7, 1.0, 0.8, 0.75, 0.7, 1.0, 0.8, 0.75, 0.7, 1.0, 0.8, 0.75, 0.7, 1.0, 0.8, 0.75, 0.7, 1.0, 0.8, 0.75, 0.7, 1.0, 0.8, 0.75, 0.7, 1.0, 0.8, 0.75, 0.7, 1.0, 0.8, 0.75, 0.7, 1.0, 0.8, 0.75, 0.7, 1.0, 0.8, 0.75, 0.7, 1.0, 0.8, 0.75, 0.7, 1.0, 0.8, 0.75, 0.7, 1.0, 0.8, 0.75, 0.7, 1.0, 0.8, 0.75, 0.7, 1.0, 0.8, 0.75, 0.7, 1.0, 0.8, 0.75, 0.7, 1.0, 0.8, 0.75, 0.7, 1.0, 0.8, 0.75, 0.7, 1.0, 0.8, 0.75, 0.7, 1.0, 0.8, 0.75, 0.7, 1.0, 0.8, 0.75, 0.7, 1.0, 0.8, 0.75, 0.7, 1.0, 0.8, 0.75, 0.7, 1.0, 0.8, 0.75, 0.7, 1.0, 0.8, 0.75, 0.7, 1.0, 0.8, 0.75, 0.7, 1.0, 0.8, 0.75, 0.7, 1.0, 0.8, 0.75, 0.7, 1.0, 0.8, 0.75, 0.7, 1.0, 0.8, 0.75, 0.7, 1.0, 0.8, 0.75, 0.7, 1.0])
me_mov_mesa_jantar_v01.materials.append(mat_polyroom_pbr)
me_mov_mesa_jantar_v01.update()

# ---- objects
ob_mov_mesa_jantar_v01 = bpy.data.objects.new('MOV_Mesa_Jantar_v01', me_mov_mesa_jantar_v01)

# ---- transforms, parenting, visibility, modifiers, constraints
ob_mov_mesa_jantar_v01.location = (0.0, 0.0, 0.0)

# ---- collection membership
scene.collection.objects.link(ob_mov_mesa_jantar_v01)

# ---- scene / render settings (as saved in the file)
scene.frame_start = 1; scene.frame_end = 250; scene.frame_set(1)
scene.render.engine = 'BLENDER_EEVEE_NEXT'
bpy.context.view_layer.update()

# ---- added for rendering (the .blend has no active camera and no usable light): camera, sun + grey world if the file has none
cam_auto = bpy.data.cameras.new('AutoCamera')
cam_auto.lens = 50.0
cam_auto.sensor_width = 36.0
cam_auto.clip_end = 1000.0
ob_auto_camera = bpy.data.objects.new('AutoCamera', cam_auto)
scene.collection.objects.link(ob_auto_camera)
ob_auto_camera.location = (1.84185, -2.21022, 1.85848)
ob_auto_camera.rotation_euler = (1.09748, -7.21219e-08, 0.694738)
scene.camera = ob_auto_camera
light_auto_sun = bpy.data.lights.new('AutoSun', 'SUN')
light_auto_sun.energy = 3.0
light_auto_sun.angle = 0.0523599
ob_auto_sun = bpy.data.objects.new('AutoSun', light_auto_sun)
scene.collection.objects.link(ob_auto_sun)
ob_auto_sun.rotation_euler = (0.872665, 0.174533, 0.523599)
if scene.world is None:
    world_auto = bpy.data.worlds.new('AutoWorld')
    world_auto.color = (0.3, 0.3, 0.3)
    scene.world = world_auto
bpy.context.view_layer.update()
